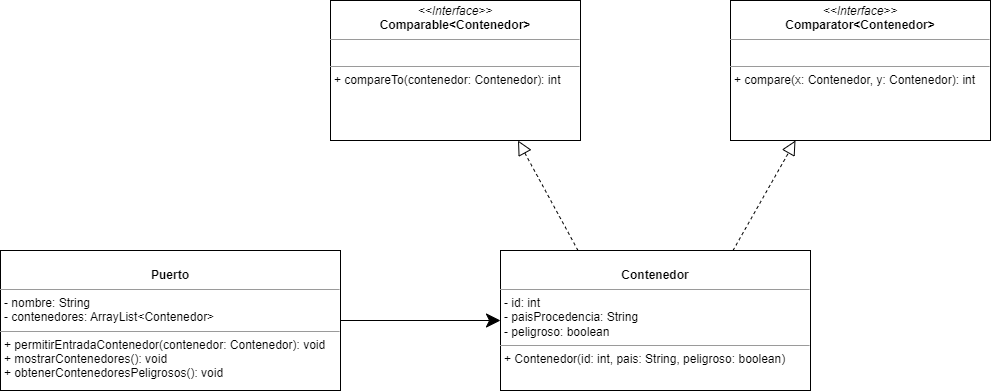

The diagram above was exported from draw.io. Its source (the exported page's mxGraphModel, read from the mxfile embedded in the PNG):
<mxGraphModel dx="1718" dy="1542" grid="1" gridSize="10" guides="1" tooltips="1" connect="1" arrows="1" fold="1" page="1" pageScale="1" pageWidth="850" pageHeight="1100" math="0" shadow="0">
  <root>
    <mxCell id="0" />
    <mxCell id="1" parent="0" />
    <mxCell id="Pm5jWnRrfiYTKIq_gMu--1" value="&lt;p style=&quot;margin:0px;margin-top:4px;text-align:center;&quot;&gt;&lt;br&gt;&lt;b&gt;Puerto&lt;/b&gt;&lt;/p&gt;&lt;hr size=&quot;1&quot;&gt;&lt;p style=&quot;margin:0px;margin-left:4px;&quot;&gt;- nombre: String&lt;/p&gt;&lt;p style=&quot;margin:0px;margin-left:4px;&quot;&gt;- contenedores: ArrayList&amp;lt;Contenedor&amp;gt;&lt;/p&gt;&lt;hr size=&quot;1&quot;&gt;&lt;p style=&quot;margin:0px;margin-left:4px;&quot;&gt;+ permitirEntradaContenedor(contenedor: Contenedor): void&lt;/p&gt;&lt;p style=&quot;margin:0px;margin-left:4px;&quot;&gt;+ mostrarContenedores(): void&lt;/p&gt;&lt;p style=&quot;margin:0px;margin-left:4px;&quot;&gt;+ obtenerContenedoresPeligrosos(): void&lt;/p&gt;" style="verticalAlign=top;align=left;overflow=fill;fontSize=12;fontFamily=Helvetica;html=1;" vertex="1" parent="1">
      <mxGeometry x="-30" y="120" width="340" height="140" as="geometry" />
    </mxCell>
    <mxCell id="Pm5jWnRrfiYTKIq_gMu--2" value="&lt;p style=&quot;margin:0px;margin-top:4px;text-align:center;&quot;&gt;&lt;br&gt;&lt;b&gt;Contenedor&lt;/b&gt;&lt;/p&gt;&lt;hr size=&quot;1&quot;&gt;&lt;p style=&quot;margin:0px;margin-left:4px;&quot;&gt;- id: int&lt;/p&gt;&lt;p style=&quot;margin:0px;margin-left:4px;&quot;&gt;- paisProcedencia: String&lt;/p&gt;&lt;p style=&quot;margin:0px;margin-left:4px;&quot;&gt;- peligroso: boolean&lt;/p&gt;&lt;hr size=&quot;1&quot;&gt;&lt;p style=&quot;margin:0px;margin-left:4px;&quot;&gt;+ Contenedor(id: int, pais: String, peligroso: boolean)&lt;/p&gt;" style="verticalAlign=top;align=left;overflow=fill;fontSize=12;fontFamily=Helvetica;html=1;" vertex="1" parent="1">
      <mxGeometry x="470" y="120" width="310" height="140" as="geometry" />
    </mxCell>
    <mxCell id="Pm5jWnRrfiYTKIq_gMu--3" value="" style="endArrow=classic;endFill=1;endSize=12;html=1;rounded=0;" edge="1" parent="1">
      <mxGeometry width="160" relative="1" as="geometry">
        <mxPoint x="310" y="190" as="sourcePoint" />
        <mxPoint x="470" y="190" as="targetPoint" />
      </mxGeometry>
    </mxCell>
    <mxCell id="Pm5jWnRrfiYTKIq_gMu--4" value="&lt;p style=&quot;margin:0px;margin-top:4px;text-align:center;&quot;&gt;&lt;i&gt;&amp;lt;&amp;lt;Interface&amp;gt;&amp;gt;&lt;/i&gt;&lt;br&gt;&lt;b&gt;Comparable&amp;lt;Contenedor&amp;gt;&lt;/b&gt;&lt;/p&gt;&lt;hr size=&quot;1&quot;&gt;&lt;p style=&quot;margin:0px;margin-left:4px;&quot;&gt;&lt;br&gt;&lt;/p&gt;&lt;hr size=&quot;1&quot;&gt;&lt;p style=&quot;margin:0px;margin-left:4px;&quot;&gt;+ compareTo(contenedor: Contenedor): int&lt;/p&gt;" style="verticalAlign=top;align=left;overflow=fill;fontSize=12;fontFamily=Helvetica;html=1;" vertex="1" parent="1">
      <mxGeometry x="300" y="-130" width="250" height="140" as="geometry" />
    </mxCell>
    <mxCell id="Pm5jWnRrfiYTKIq_gMu--5" value="&lt;p style=&quot;margin:0px;margin-top:4px;text-align:center;&quot;&gt;&lt;i&gt;&amp;lt;&amp;lt;Interface&amp;gt;&amp;gt;&lt;/i&gt;&lt;br&gt;&lt;b&gt;Comparator&amp;lt;Contenedor&amp;gt;&lt;/b&gt;&lt;/p&gt;&lt;hr size=&quot;1&quot;&gt;&lt;p style=&quot;margin:0px;margin-left:4px;&quot;&gt;&lt;br&gt;&lt;/p&gt;&lt;hr size=&quot;1&quot;&gt;&lt;p style=&quot;margin:0px;margin-left:4px;&quot;&gt;+ compare(x: Contenedor, y: Contenedor): int&lt;/p&gt;" style="verticalAlign=top;align=left;overflow=fill;fontSize=12;fontFamily=Helvetica;html=1;" vertex="1" parent="1">
      <mxGeometry x="700" y="-130" width="260" height="140" as="geometry" />
    </mxCell>
    <mxCell id="Pm5jWnRrfiYTKIq_gMu--6" value="" style="endArrow=block;dashed=1;endFill=0;endSize=12;html=1;rounded=0;entryX=0.75;entryY=1;entryDx=0;entryDy=0;exitX=0.25;exitY=0;exitDx=0;exitDy=0;" edge="1" parent="1" source="Pm5jWnRrfiYTKIq_gMu--2" target="Pm5jWnRrfiYTKIq_gMu--4">
      <mxGeometry width="160" relative="1" as="geometry">
        <mxPoint x="470" y="70" as="sourcePoint" />
        <mxPoint x="630" y="70" as="targetPoint" />
      </mxGeometry>
    </mxCell>
    <mxCell id="Pm5jWnRrfiYTKIq_gMu--7" value="" style="endArrow=block;dashed=1;endFill=0;endSize=12;html=1;rounded=0;exitX=0.75;exitY=0;exitDx=0;exitDy=0;entryX=0.25;entryY=1;entryDx=0;entryDy=0;" edge="1" parent="1" source="Pm5jWnRrfiYTKIq_gMu--2" target="Pm5jWnRrfiYTKIq_gMu--5">
      <mxGeometry width="160" relative="1" as="geometry">
        <mxPoint x="510" y="30" as="sourcePoint" />
        <mxPoint x="670" y="30" as="targetPoint" />
      </mxGeometry>
    </mxCell>
  </root>
</mxGraphModel>